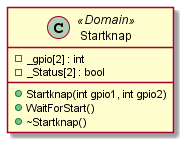

The diagram above was rendered by PlantUML. Its source (embedded in the PNG):
@startuml
class Startknap <<Domain>>{
-_gpio[2] : int
-_Status[2] : bool
+Startknap(int gpio1, int gpio2)
+WaitForStart()
+~Startknap()

}
@enduml